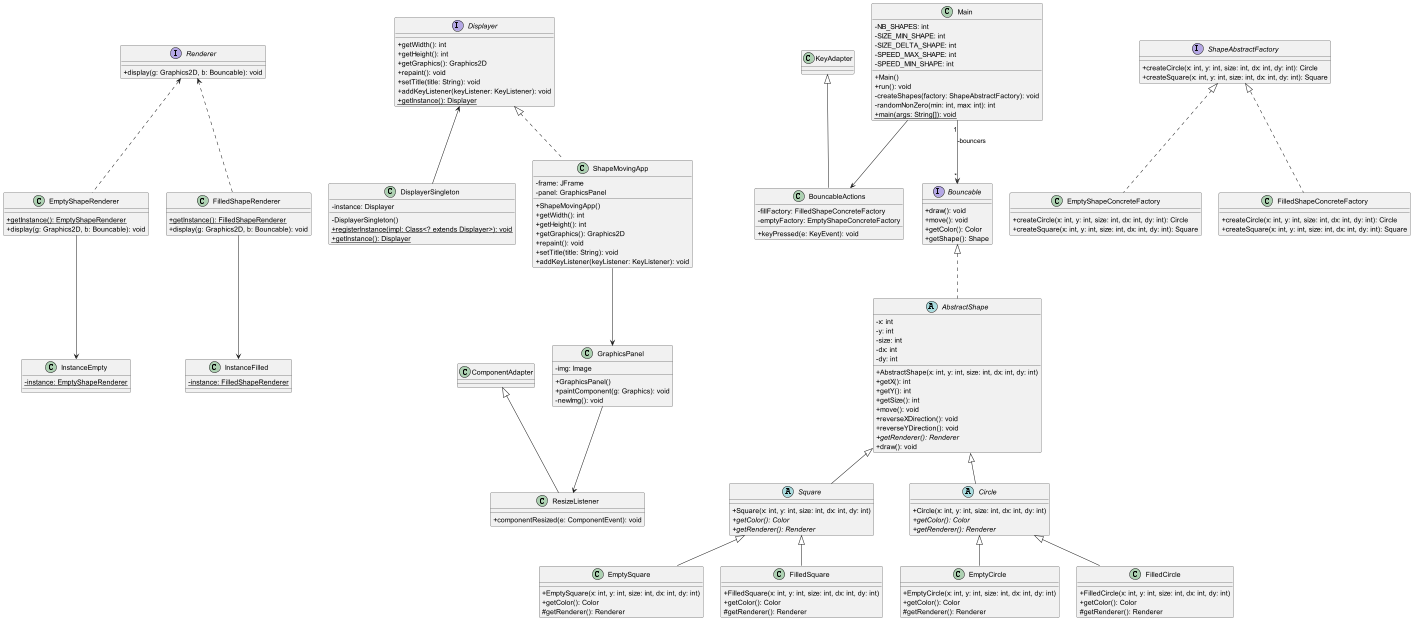

The diagram above was rendered by PlantUML. Its source (embedded in the PNG):
@startuml

skinparam ClassAttributeIconSize 0

interface Displayer {
    + getWidth(): int
    + getHeight(): int
    + getGraphics(): Graphics2D
    + repaint(): void
    + setTitle(title: String): void
    + addKeyListener(keyListener: KeyListener): void
    {static} + getInstance(): Displayer
}

class DisplayerSingleton {
    - instance: Displayer
    - DisplayerSingleton()
    {static} + registerInstance(impl: Class<? extends Displayer>): void
    {static} + getInstance(): Displayer
}

interface Renderer {
    + display(g: Graphics2D, b: Bouncable): void
}

interface Bouncable {
    + draw(): void
    + move(): void
    + getColor(): Color
    + getShape(): Shape
}

abstract class AbstractShape {
    - x: int
    - y: int
    - size: int
    - dx: int
    - dy: int
    + AbstractShape(x: int, y: int, size: int, dx: int, dy: int)
    + getX(): int
    + getY(): int
    + getSize(): int
    + move(): void
    + reverseXDirection(): void
    + reverseYDirection(): void
    {abstract} + getRenderer(): Renderer
    + draw(): void
}

interface ShapeAbstractFactory {
    + createCircle(x: int, y: int, size: int, dx: int, dy: int): Circle
    + createSquare(x: int, y: int, size: int, dx: int, dy: int): Square
}

class EmptyShapeConcreteFactory {
    + createCircle(x: int, y: int, size: int, dx: int, dy: int): Circle
    + createSquare(x: int, y: int, size: int, dx: int, dy: int): Square
}

class FilledShapeConcreteFactory {
    + createCircle(x: int, y: int, size: int, dx: int, dy: int): Circle
    + createSquare(x: int, y: int, size: int, dx: int, dy: int): Square
}

class InstanceEmpty {
    {static} - instance: EmptyShapeRenderer
}

class EmptyShapeRenderer {
    {static} + getInstance(): EmptyShapeRenderer
    + display(g: Graphics2D, b: Bouncable): void
}

class InstanceFilled {
    {static} - instance: FilledShapeRenderer
}

class FilledShapeRenderer {
    {static} + getInstance(): FilledShapeRenderer
    + display(g: Graphics2D, b: Bouncable): void
}

class Main {
    - NB_SHAPES: int
    - SIZE_MIN_SHAPE: int
    - SIZE_DELTA_SHAPE: int
    - SPEED_MAX_SHAPE: int
    - SPEED_MIN_SHAPE: int
    + Main()
    + run(): void
    - createShapes(factory: ShapeAbstractFactory): void
    - randomNonZero(min: int, max: int): int
    {static} + main(args: String[]): void
}

class BouncableActions {
    - fillFactory: FilledShapeConcreteFactory
    - emptyFactory: EmptyShapeConcreteFactory
    + keyPressed(e: KeyEvent): void
}

abstract class Circle {
    + Circle(x: int, y: int, size: int, dx: int, dy: int)
    {abstract} + getColor(): Color
    {abstract} + getRenderer(): Renderer
}

class EmptyCircle {
    + EmptyCircle(x: int, y: int, size: int, dx: int, dy: int)
    + getColor(): Color
    # getRenderer(): Renderer
}

class FilledCircle {
    + FilledCircle(x: int, y: int, size: int, dx: int, dy: int)
    + getColor(): Color
    # getRenderer(): Renderer
}

abstract class Square {
    + Square(x: int, y: int, size: int, dx: int, dy: int)
    {abstract} + getColor(): Color
    {abstract} + getRenderer(): Renderer
}

class EmptySquare {
    + EmptySquare(x: int, y: int, size: int, dx: int, dy: int)
    + getColor(): Color
    # getRenderer(): Renderer
}

class FilledSquare {
    + FilledSquare(x: int, y: int, size: int, dx: int, dy: int)
    + getColor(): Color
    # getRenderer(): Renderer
}

class ShapeMovingApp {
    - frame: JFrame
    - panel: GraphicsPanel
    + ShapeMovingApp()
    + getWidth(): int
    + getHeight(): int
    + getGraphics(): Graphics2D
    + repaint(): void
    + setTitle(title: String): void
    + addKeyListener(keyListener: KeyListener): void
}

class GraphicsPanel {
    - img: Image
    + GraphicsPanel()
    + paintComponent(g: Graphics): void
    - newImg(): void
}

class ResizeListener {
    + componentResized(e: ComponentEvent): void
}

Displayer <-- DisplayerSingleton
AbstractShape .u.|> Bouncable
AbstractShape <|-- Circle
AbstractShape <|-- Square
ShapeAbstractFactory <|.. EmptyShapeConcreteFactory
ShapeAbstractFactory <|.. FilledShapeConcreteFactory
EmptyCircle -u-|> Circle
FilledCircle -u-|> Circle
EmptySquare -u-|> Square
FilledSquare -u-|> Square
Main --> BouncableActions
BouncableActions -u-|> KeyAdapter

ShapeMovingApp .u.|> Displayer
ShapeMovingApp --> GraphicsPanel
GraphicsPanel --> ResizeListener
ResizeListener -u-|> ComponentAdapter

FilledShapeRenderer --> InstanceFilled
EmptyShapeRenderer --> InstanceEmpty
FilledShapeRenderer .u.> Renderer
EmptyShapeRenderer .u.> Renderer

Main "1" --> "*" Bouncable : -bouncers

@enduml